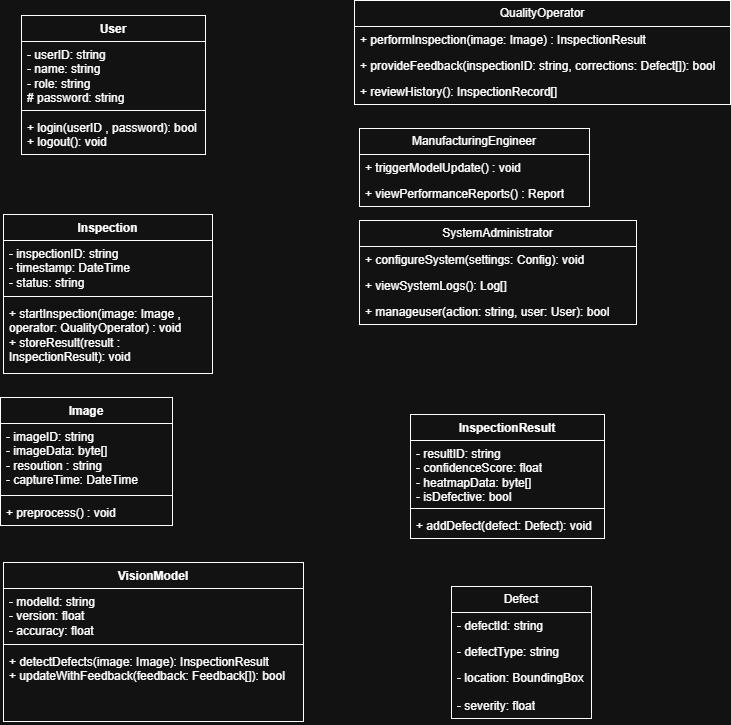

The diagram above was exported from draw.io. Its source (the exported page's mxGraphModel, read from the mxfile embedded in the PNG):
<mxGraphModel dx="1281" dy="527" grid="0" gridSize="10" guides="1" tooltips="1" connect="1" arrows="1" fold="1" page="1" pageScale="1" pageWidth="827" pageHeight="1169" math="0" shadow="0">
  <root>
    <mxCell id="0" />
    <mxCell id="1" parent="0" />
    <mxCell id="1A4a5eJqCfaTBgQY5P1Y-5" parent="1" style="swimlane;fontStyle=1;align=center;verticalAlign=top;childLayout=stackLayout;horizontal=1;startSize=26;horizontalStack=0;resizeParent=1;resizeParentMax=0;resizeLast=0;collapsible=1;marginBottom=0;whiteSpace=wrap;html=1;" value="User" vertex="1">
      <mxGeometry height="139" width="184" x="76" y="79" as="geometry" />
    </mxCell>
    <mxCell id="1A4a5eJqCfaTBgQY5P1Y-6" parent="1A4a5eJqCfaTBgQY5P1Y-5" style="text;strokeColor=none;fillColor=none;align=left;verticalAlign=top;spacingLeft=4;spacingRight=4;overflow=hidden;rotatable=0;points=[[0,0.5],[1,0.5]];portConstraint=eastwest;whiteSpace=wrap;html=1;" value="- userID: string&lt;div&gt;- name: string&lt;/div&gt;&lt;div&gt;- role: string&lt;/div&gt;&lt;div&gt;# password: string&lt;/div&gt;&lt;div&gt;&lt;br&gt;&lt;/div&gt;" vertex="1">
      <mxGeometry height="65" width="184" y="26" as="geometry" />
    </mxCell>
    <mxCell id="1A4a5eJqCfaTBgQY5P1Y-7" parent="1A4a5eJqCfaTBgQY5P1Y-5" style="line;strokeWidth=1;fillColor=none;align=left;verticalAlign=middle;spacingTop=-1;spacingLeft=3;spacingRight=3;rotatable=0;labelPosition=right;points=[];portConstraint=eastwest;strokeColor=inherit;" value="" vertex="1">
      <mxGeometry height="8" width="184" y="91" as="geometry" />
    </mxCell>
    <mxCell id="1A4a5eJqCfaTBgQY5P1Y-8" parent="1A4a5eJqCfaTBgQY5P1Y-5" style="text;strokeColor=none;fillColor=none;align=left;verticalAlign=top;spacingLeft=4;spacingRight=4;overflow=hidden;rotatable=0;points=[[0,0.5],[1,0.5]];portConstraint=eastwest;whiteSpace=wrap;html=1;" value="+ login(userID , password): bool&lt;div&gt;+ logout(): void&lt;/div&gt;" vertex="1">
      <mxGeometry height="40" width="184" y="99" as="geometry" />
    </mxCell>
    <mxCell id="09yHLe-EJ1igrbopvgxg-1" parent="1" style="swimlane;fontStyle=1;align=center;verticalAlign=top;childLayout=stackLayout;horizontal=1;startSize=26;horizontalStack=0;resizeParent=1;resizeParentMax=0;resizeLast=0;collapsible=1;marginBottom=0;whiteSpace=wrap;html=1;" value="Inspection" vertex="1">
      <mxGeometry height="159" width="209" x="58" y="278" as="geometry" />
    </mxCell>
    <mxCell id="09yHLe-EJ1igrbopvgxg-2" parent="09yHLe-EJ1igrbopvgxg-1" style="text;strokeColor=none;fillColor=none;align=left;verticalAlign=top;spacingLeft=4;spacingRight=4;overflow=hidden;rotatable=0;points=[[0,0.5],[1,0.5]];portConstraint=eastwest;whiteSpace=wrap;html=1;" value="- inspectionID: string&lt;div&gt;- timestamp: DateTime&lt;/div&gt;&lt;div&gt;- status: string&lt;/div&gt;" vertex="1">
      <mxGeometry height="52" width="209" y="26" as="geometry" />
    </mxCell>
    <mxCell id="09yHLe-EJ1igrbopvgxg-3" parent="09yHLe-EJ1igrbopvgxg-1" style="line;strokeWidth=1;fillColor=none;align=left;verticalAlign=middle;spacingTop=-1;spacingLeft=3;spacingRight=3;rotatable=0;labelPosition=right;points=[];portConstraint=eastwest;strokeColor=inherit;" value="" vertex="1">
      <mxGeometry height="8" width="209" y="78" as="geometry" />
    </mxCell>
    <mxCell id="09yHLe-EJ1igrbopvgxg-4" parent="09yHLe-EJ1igrbopvgxg-1" style="text;strokeColor=none;fillColor=none;align=left;verticalAlign=top;spacingLeft=4;spacingRight=4;overflow=hidden;rotatable=0;points=[[0,0.5],[1,0.5]];portConstraint=eastwest;whiteSpace=wrap;html=1;" value="+ startInspection(image: Image , operator: QualityOperator) : void&lt;div&gt;+ storeResult(result : InspectionResult): void&lt;/div&gt;" vertex="1">
      <mxGeometry height="73" width="209" y="86" as="geometry" />
    </mxCell>
    <mxCell id="-bRj2kDjI3Va3_mFKH7a-13" parent="1" style="swimlane;fontStyle=0;childLayout=stackLayout;horizontal=1;startSize=26;fillColor=none;horizontalStack=0;resizeParent=1;resizeParentMax=0;resizeLast=0;collapsible=1;marginBottom=0;whiteSpace=wrap;html=1;" value="QualityOperator" vertex="1">
      <mxGeometry height="104" width="376" x="409" y="64" as="geometry" />
    </mxCell>
    <mxCell id="-bRj2kDjI3Va3_mFKH7a-14" parent="-bRj2kDjI3Va3_mFKH7a-13" style="text;strokeColor=none;fillColor=none;align=left;verticalAlign=top;spacingLeft=4;spacingRight=4;overflow=hidden;rotatable=0;points=[[0,0.5],[1,0.5]];portConstraint=eastwest;whiteSpace=wrap;html=1;" value="+ performInspection(image: Image) : InspectionResult" vertex="1">
      <mxGeometry height="26" width="376" y="26" as="geometry" />
    </mxCell>
    <mxCell id="-bRj2kDjI3Va3_mFKH7a-15" parent="-bRj2kDjI3Va3_mFKH7a-13" style="text;strokeColor=none;fillColor=none;align=left;verticalAlign=top;spacingLeft=4;spacingRight=4;overflow=hidden;rotatable=0;points=[[0,0.5],[1,0.5]];portConstraint=eastwest;whiteSpace=wrap;html=1;" value="+ provideFeedback(inspectionID: string, corrections: Defect[]): bool" vertex="1">
      <mxGeometry height="26" width="376" y="52" as="geometry" />
    </mxCell>
    <mxCell id="-bRj2kDjI3Va3_mFKH7a-16" parent="-bRj2kDjI3Va3_mFKH7a-13" style="text;strokeColor=none;fillColor=none;align=left;verticalAlign=top;spacingLeft=4;spacingRight=4;overflow=hidden;rotatable=0;points=[[0,0.5],[1,0.5]];portConstraint=eastwest;whiteSpace=wrap;html=1;" value="+ reviewHistory(): InspectionRecord[]" vertex="1">
      <mxGeometry height="26" width="376" y="78" as="geometry" />
    </mxCell>
    <mxCell id="-bRj2kDjI3Va3_mFKH7a-17" parent="1" style="swimlane;fontStyle=0;childLayout=stackLayout;horizontal=1;startSize=26;fillColor=none;horizontalStack=0;resizeParent=1;resizeParentMax=0;resizeLast=0;collapsible=1;marginBottom=0;whiteSpace=wrap;html=1;" value="ManufacturingEngineer" vertex="1">
      <mxGeometry height="78" width="230" x="414" y="192" as="geometry" />
    </mxCell>
    <mxCell id="-bRj2kDjI3Va3_mFKH7a-18" parent="-bRj2kDjI3Va3_mFKH7a-17" style="text;strokeColor=none;fillColor=none;align=left;verticalAlign=top;spacingLeft=4;spacingRight=4;overflow=hidden;rotatable=0;points=[[0,0.5],[1,0.5]];portConstraint=eastwest;whiteSpace=wrap;html=1;" value="+ triggerModelUpdate() : void" vertex="1">
      <mxGeometry height="26" width="230" y="26" as="geometry" />
    </mxCell>
    <mxCell id="-bRj2kDjI3Va3_mFKH7a-19" parent="-bRj2kDjI3Va3_mFKH7a-17" style="text;strokeColor=none;fillColor=none;align=left;verticalAlign=top;spacingLeft=4;spacingRight=4;overflow=hidden;rotatable=0;points=[[0,0.5],[1,0.5]];portConstraint=eastwest;whiteSpace=wrap;html=1;" value="+ viewPerformanceReports() : Report" vertex="1">
      <mxGeometry height="26" width="230" y="52" as="geometry" />
    </mxCell>
    <mxCell id="09yHLe-EJ1igrbopvgxg-5" parent="1" style="swimlane;fontStyle=1;align=center;verticalAlign=top;childLayout=stackLayout;horizontal=1;startSize=26;horizontalStack=0;resizeParent=1;resizeParentMax=0;resizeLast=0;collapsible=1;marginBottom=0;whiteSpace=wrap;html=1;" value="Image" vertex="1">
      <mxGeometry height="128" width="172" x="55" y="461" as="geometry" />
    </mxCell>
    <mxCell id="09yHLe-EJ1igrbopvgxg-6" parent="09yHLe-EJ1igrbopvgxg-5" style="text;strokeColor=none;fillColor=none;align=left;verticalAlign=top;spacingLeft=4;spacingRight=4;overflow=hidden;rotatable=0;points=[[0,0.5],[1,0.5]];portConstraint=eastwest;whiteSpace=wrap;html=1;" value="- imageID: string&lt;div&gt;- imageData: byte[]&lt;/div&gt;&lt;div&gt;- resoution : string&lt;/div&gt;&lt;div&gt;- captureTime: DateTime&lt;/div&gt;" vertex="1">
      <mxGeometry height="68" width="172" y="26" as="geometry" />
    </mxCell>
    <mxCell id="09yHLe-EJ1igrbopvgxg-7" parent="09yHLe-EJ1igrbopvgxg-5" style="line;strokeWidth=1;fillColor=none;align=left;verticalAlign=middle;spacingTop=-1;spacingLeft=3;spacingRight=3;rotatable=0;labelPosition=right;points=[];portConstraint=eastwest;strokeColor=inherit;" value="" vertex="1">
      <mxGeometry height="8" width="172" y="94" as="geometry" />
    </mxCell>
    <mxCell id="09yHLe-EJ1igrbopvgxg-8" parent="09yHLe-EJ1igrbopvgxg-5" style="text;strokeColor=none;fillColor=none;align=left;verticalAlign=top;spacingLeft=4;spacingRight=4;overflow=hidden;rotatable=0;points=[[0,0.5],[1,0.5]];portConstraint=eastwest;whiteSpace=wrap;html=1;" value="+ preprocess() : void" vertex="1">
      <mxGeometry height="26" width="172" y="102" as="geometry" />
    </mxCell>
    <mxCell id="-bRj2kDjI3Va3_mFKH7a-21" parent="1" style="swimlane;fontStyle=0;childLayout=stackLayout;horizontal=1;startSize=26;fillColor=none;horizontalStack=0;resizeParent=1;resizeParentMax=0;resizeLast=0;collapsible=1;marginBottom=0;whiteSpace=wrap;html=1;" value="SystemAdministrator" vertex="1">
      <mxGeometry height="104" width="277" x="414" y="284" as="geometry" />
    </mxCell>
    <mxCell id="-bRj2kDjI3Va3_mFKH7a-22" parent="-bRj2kDjI3Va3_mFKH7a-21" style="text;strokeColor=none;fillColor=none;align=left;verticalAlign=top;spacingLeft=4;spacingRight=4;overflow=hidden;rotatable=0;points=[[0,0.5],[1,0.5]];portConstraint=eastwest;whiteSpace=wrap;html=1;" value="+ configureSystem(settings: Config): void&lt;span style=&quot;white-space: pre;&quot;&gt;&#09;&lt;/span&gt;" vertex="1">
      <mxGeometry height="26" width="277" y="26" as="geometry" />
    </mxCell>
    <mxCell id="-bRj2kDjI3Va3_mFKH7a-23" parent="-bRj2kDjI3Va3_mFKH7a-21" style="text;strokeColor=none;fillColor=none;align=left;verticalAlign=top;spacingLeft=4;spacingRight=4;overflow=hidden;rotatable=0;points=[[0,0.5],[1,0.5]];portConstraint=eastwest;whiteSpace=wrap;html=1;" value="+ viewSystemLogs(): Log[]" vertex="1">
      <mxGeometry height="26" width="277" y="52" as="geometry" />
    </mxCell>
    <mxCell id="-bRj2kDjI3Va3_mFKH7a-24" parent="-bRj2kDjI3Va3_mFKH7a-21" style="text;strokeColor=none;fillColor=none;align=left;verticalAlign=top;spacingLeft=4;spacingRight=4;overflow=hidden;rotatable=0;points=[[0,0.5],[1,0.5]];portConstraint=eastwest;whiteSpace=wrap;html=1;" value="+ manageuser(action: string, user: User): bool" vertex="1">
      <mxGeometry height="26" width="277" y="78" as="geometry" />
    </mxCell>
    <mxCell id="-bRj2kDjI3Va3_mFKH7a-25" parent="1" style="swimlane;fontStyle=1;align=center;verticalAlign=top;childLayout=stackLayout;horizontal=1;startSize=26;horizontalStack=0;resizeParent=1;resizeParentMax=0;resizeLast=0;collapsible=1;marginBottom=0;whiteSpace=wrap;html=1;" value="VisionModel" vertex="1">
      <mxGeometry height="159" width="300" x="58" y="626" as="geometry" />
    </mxCell>
    <mxCell id="-bRj2kDjI3Va3_mFKH7a-26" parent="-bRj2kDjI3Va3_mFKH7a-25" style="text;strokeColor=none;fillColor=none;align=left;verticalAlign=top;spacingLeft=4;spacingRight=4;overflow=hidden;rotatable=0;points=[[0,0.5],[1,0.5]];portConstraint=eastwest;whiteSpace=wrap;html=1;" value="- modelId: string&lt;div&gt;- version: float&lt;/div&gt;&lt;div&gt;- accuracy: float&lt;/div&gt;" vertex="1">
      <mxGeometry height="52" width="300" y="26" as="geometry" />
    </mxCell>
    <mxCell id="-bRj2kDjI3Va3_mFKH7a-27" parent="-bRj2kDjI3Va3_mFKH7a-25" style="line;strokeWidth=1;fillColor=none;align=left;verticalAlign=middle;spacingTop=-1;spacingLeft=3;spacingRight=3;rotatable=0;labelPosition=right;points=[];portConstraint=eastwest;strokeColor=inherit;" value="" vertex="1">
      <mxGeometry height="8" width="300" y="78" as="geometry" />
    </mxCell>
    <mxCell id="-bRj2kDjI3Va3_mFKH7a-28" parent="-bRj2kDjI3Va3_mFKH7a-25" style="text;strokeColor=none;fillColor=none;align=left;verticalAlign=top;spacingLeft=4;spacingRight=4;overflow=hidden;rotatable=0;points=[[0,0.5],[1,0.5]];portConstraint=eastwest;whiteSpace=wrap;html=1;" value="+ detectDefects(image: Image): InspectionResult&lt;div&gt;+ updateWithFeedback(feedback: Feedback[]): bool&lt;/div&gt;" vertex="1">
      <mxGeometry height="73" width="300" y="86" as="geometry" />
    </mxCell>
    <mxCell id="09yHLe-EJ1igrbopvgxg-9" parent="1" style="swimlane;fontStyle=1;align=center;verticalAlign=top;childLayout=stackLayout;horizontal=1;startSize=26;horizontalStack=0;resizeParent=1;resizeParentMax=0;resizeLast=0;collapsible=1;marginBottom=0;whiteSpace=wrap;html=1;" value="InspectionResult" vertex="1">
      <mxGeometry height="124" width="194" x="465" y="478" as="geometry" />
    </mxCell>
    <mxCell id="09yHLe-EJ1igrbopvgxg-10" parent="09yHLe-EJ1igrbopvgxg-9" style="text;strokeColor=none;fillColor=none;align=left;verticalAlign=top;spacingLeft=4;spacingRight=4;overflow=hidden;rotatable=0;points=[[0,0.5],[1,0.5]];portConstraint=eastwest;whiteSpace=wrap;html=1;" value="- resultID: string&lt;div&gt;- confidenceScore: float&lt;/div&gt;&lt;div&gt;- heatmapData: byte[]&lt;/div&gt;&lt;div&gt;- isDefective: bool&lt;/div&gt;" vertex="1">
      <mxGeometry height="64" width="194" y="26" as="geometry" />
    </mxCell>
    <mxCell id="09yHLe-EJ1igrbopvgxg-11" parent="09yHLe-EJ1igrbopvgxg-9" style="line;strokeWidth=1;fillColor=none;align=left;verticalAlign=middle;spacingTop=-1;spacingLeft=3;spacingRight=3;rotatable=0;labelPosition=right;points=[];portConstraint=eastwest;strokeColor=inherit;" value="" vertex="1">
      <mxGeometry height="8" width="194" y="90" as="geometry" />
    </mxCell>
    <mxCell id="09yHLe-EJ1igrbopvgxg-12" parent="09yHLe-EJ1igrbopvgxg-9" style="text;strokeColor=none;fillColor=none;align=left;verticalAlign=top;spacingLeft=4;spacingRight=4;overflow=hidden;rotatable=0;points=[[0,0.5],[1,0.5]];portConstraint=eastwest;whiteSpace=wrap;html=1;" value="+ addDefect(defect: Defect): void" vertex="1">
      <mxGeometry height="26" width="194" y="98" as="geometry" />
    </mxCell>
    <mxCell id="09yHLe-EJ1igrbopvgxg-13" parent="1" style="swimlane;fontStyle=0;childLayout=stackLayout;horizontal=1;startSize=26;fillColor=none;horizontalStack=0;resizeParent=1;resizeParentMax=0;resizeLast=0;collapsible=1;marginBottom=0;whiteSpace=wrap;html=1;" value="Defect" vertex="1">
      <mxGeometry height="132" width="140" x="506" y="650" as="geometry" />
    </mxCell>
    <mxCell id="09yHLe-EJ1igrbopvgxg-14" parent="09yHLe-EJ1igrbopvgxg-13" style="text;strokeColor=none;fillColor=none;align=left;verticalAlign=top;spacingLeft=4;spacingRight=4;overflow=hidden;rotatable=0;points=[[0,0.5],[1,0.5]];portConstraint=eastwest;whiteSpace=wrap;html=1;" value="- defectId: string&lt;div&gt;&lt;br&gt;&lt;/div&gt;" vertex="1">
      <mxGeometry height="26" width="140" y="26" as="geometry" />
    </mxCell>
    <mxCell id="09yHLe-EJ1igrbopvgxg-15" parent="09yHLe-EJ1igrbopvgxg-13" style="text;strokeColor=none;fillColor=none;align=left;verticalAlign=top;spacingLeft=4;spacingRight=4;overflow=hidden;rotatable=0;points=[[0,0.5],[1,0.5]];portConstraint=eastwest;whiteSpace=wrap;html=1;" value="- defectType: string&lt;div&gt;&lt;br&gt;&lt;/div&gt;" vertex="1">
      <mxGeometry height="26" width="140" y="52" as="geometry" />
    </mxCell>
    <mxCell id="09yHLe-EJ1igrbopvgxg-16" parent="09yHLe-EJ1igrbopvgxg-13" style="text;strokeColor=none;fillColor=none;align=left;verticalAlign=top;spacingLeft=4;spacingRight=4;overflow=hidden;rotatable=0;points=[[0,0.5],[1,0.5]];portConstraint=eastwest;whiteSpace=wrap;html=1;" value="&lt;div&gt;- location: BoundingBox&lt;span style=&quot;color: rgba(0, 0, 0, 0); font-family: monospace; font-size: 0px; text-wrap-mode: nowrap; background-color: transparent;&quot;&gt;%3CmxGraphModel%3E%3Croot%3E%3CmxCell%20id%3D%220%22%2F%3E%3CmxCell%20id%3D%221%22%20parent%3D%220%22%2F%3E%3CmxCell%20id%3D%222%22%20parent%3D%221%22%20style%3D%22swimlane%3BfontStyle%3D1%3Balign%3Dcenter%3BverticalAlign%3Dtop%3BchildLayout%3DstackLayout%3Bhorizontal%3D1%3BstartSize%3D26%3BhorizontalStack%3D0%3BresizeParent%3D1%3BresizeParentMax%3D0%3BresizeLast%3D0%3Bcollapsible%3D1%3BmarginBottom%3D0%3BwhiteSpace%3Dwrap%3Bhtml%3D1%3B%22%20value%3D%22VisionModel%22%20vertex%3D%221%22%3E%3CmxGeometry%20height%3D%22159%22%20width%3D%22300%22%20x%3D%2258%22%20y%3D%22626%22%20as%3D%22geometry%22%2F%3E%3C%2FmxCell%3E%3CmxCell%20id%3D%223%22%20parent%3D%222%22%20style%3D%22text%3BstrokeColor%3Dnone%3BfillColor%3Dnone%3Balign%3Dleft%3BverticalAlign%3Dtop%3BspacingLeft%3D4%3BspacingRight%3D4%3Boverflow%3Dhidden%3Brotatable%3D0%3Bpoints%3D%5B%5B0%2C0.5%5D%2C%5B1%2C0.5%5D%5D%3BportConstraint%3Deastwest%3BwhiteSpace%3Dwrap%3Bhtml%3D1%3B%22%20value%3D%22-%20modelId%3A%20string%26lt%3Bdiv%26gt%3B-%20version%3A%20float%26lt%3B%2Fdiv%26gt%3B%26lt%3Bdiv%26gt%3B-%20accuracy%3A%20float%26lt%3B%2Fdiv%26gt%3B%22%20vertex%3D%221%22%3E%3CmxGeometry%20height%3D%2252%22%20width%3D%22300%22%20y%3D%2226%22%20as%3D%22geometry%22%2F%3E%3C%2FmxCell%3E%3CmxCell%20id%3D%224%22%20parent%3D%222%22%20style%3D%22line%3BstrokeWidth%3D1%3BfillColor%3Dnone%3Balign%3Dleft%3BverticalAlign%3Dmiddle%3BspacingTop%3D-1%3BspacingLeft%3D3%3BspacingRight%3D3%3Brotatable%3D0%3BlabelPosition%3Dright%3Bpoints%3D%5B%5D%3BportConstraint%3Deastwest%3BstrokeColor%3Dinherit%3B%22%20value%3D%22%22%20vertex%3D%221%22%3E%3CmxGeometry%20height%3D%228%22%20width%3D%22300%22%20y%3D%2278%22%20as%3D%22geometry%22%2F%3E%3C%2FmxCell%3E%3CmxCell%20id%3D%225%22%20parent%3D%222%22%20style%3D%22text%3BstrokeColor%3Dnone%3BfillColor%3Dnone%3Balign%3Dleft%3BverticalAlign%3Dtop%3BspacingLeft%3D4%3BspacingRight%3D4%3Boverflow%3Dhidden%3Brotatable%3D0%3Bpoints%3D%5B%5B0%2C0.5%5D%2C%5B1%2C0.5%5D%5D%3BportConstraint%3Deastwest%3BwhiteSpace%3Dwrap%3Bhtml%3D1%3B%22%20value%3D%22%2B%20detectDefects(image%3A%20Image)%3A%20InspectionResult%26lt%3Bdiv%26gt%3B%2B%20updateWithFeedback(feedback%3A%20Feedback%5B%5D)%3A%20bool%26lt%3B%2Fdiv%26gt%3B%22%20vertex%3D%221%22%3E%3CmxGeometry%20height%3D%2273%22%20width%3D%22300%22%20y%3D%2286%22%20as%3D%22geometry%22%2F%3E%3C%2FmxCell%3E%3C%2Froot%3E%3C%2FmxGraphModel%3E&lt;/span&gt;&lt;/div&gt;" vertex="1">
      <mxGeometry height="28" width="140" y="78" as="geometry" />
    </mxCell>
    <mxCell id="-bRj2kDjI3Va3_mFKH7a-43" parent="09yHLe-EJ1igrbopvgxg-13" style="text;strokeColor=none;fillColor=none;align=left;verticalAlign=top;spacingLeft=4;spacingRight=4;overflow=hidden;rotatable=0;points=[[0,0.5],[1,0.5]];portConstraint=eastwest;whiteSpace=wrap;html=1;" value="&lt;div&gt;- severity: float&lt;/div&gt;" vertex="1">
      <mxGeometry height="26" width="140" y="106" as="geometry" />
    </mxCell>
  </root>
</mxGraphModel>